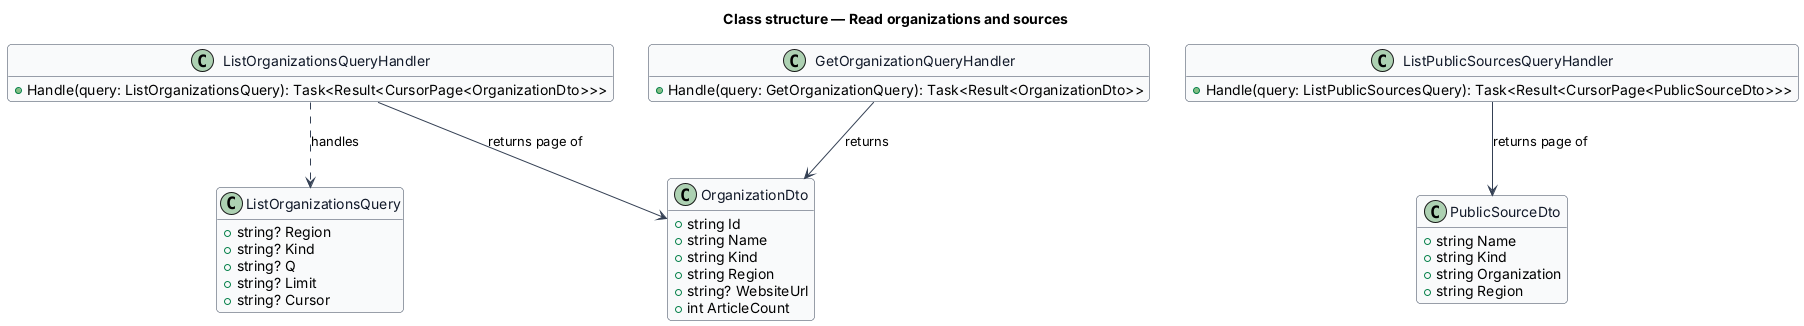

The diagram above was rendered by PlantUML. Its source (embedded in the PNG):
@startuml
skinparam backgroundColor #FFFFFF
skinparam shadowing false
skinparam roundcorner 8
skinparam defaultFontName Arial
skinparam ArrowColor #344054
skinparam class {
  BorderColor #344054
  FontColor #101828
  BackgroundColor #F9FAFB
}
hide empty members
title Class structure — Read organizations and sources

class ListOrganizationsQuery {
  +string? Region
  +string? Kind
  +string? Q
  +string? Limit
  +string? Cursor
}
class ListOrganizationsQueryHandler {
  +Handle(query: ListOrganizationsQuery): Task<Result<CursorPage<OrganizationDto>>>
}
class GetOrganizationQueryHandler {
  +Handle(query: GetOrganizationQuery): Task<Result<OrganizationDto>>
}
class ListPublicSourcesQueryHandler {
  +Handle(query: ListPublicSourcesQuery): Task<Result<CursorPage<PublicSourceDto>>>
}
class OrganizationDto {
  +string Id
  +string Name
  +string Kind
  +string Region
  +string? WebsiteUrl
  +int ArticleCount
}
class PublicSourceDto {
  +string Name
  +string Kind
  +string Organization
  +string Region
}
ListOrganizationsQueryHandler ..> ListOrganizationsQuery : handles
ListOrganizationsQueryHandler --> OrganizationDto : returns page of
GetOrganizationQueryHandler --> OrganizationDto : returns
ListPublicSourcesQueryHandler --> PublicSourceDto : returns page of
@enduml